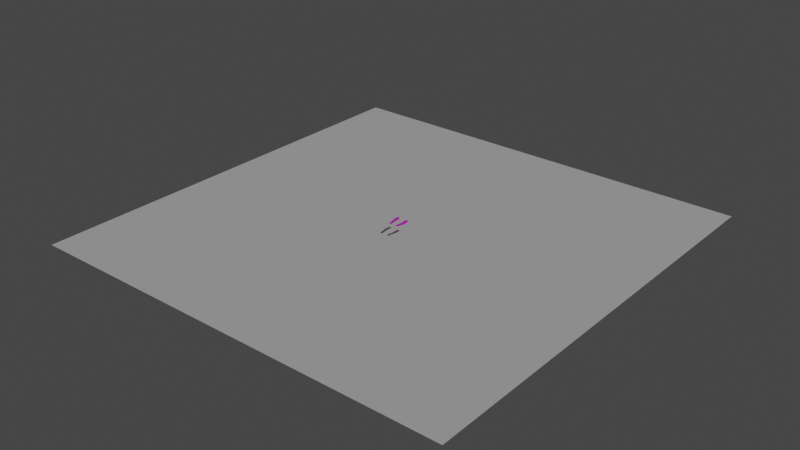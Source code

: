 # Source: 4-hands.blend  (saved by Blender 3.6.11; exported with 4.5.12 LTS)
import bpy
from mathutils import Matrix  # noqa: F401  (used for matrix-valued properties, if any)

bpy.ops.wm.read_factory_settings(use_empty=True)
scene = bpy.context.scene
scene.name = 'Scene'

# ---- collections
col_collection = bpy.data.collections.new('Collection'); scene.collection.children.link(col_collection)

# ---- images (referenced by path relative to the original .blend; pixels are not part of the script)
import os
ASSET_DIR = os.environ.get("B2B_ASSET_DIR", "")  # directory of the original .blend (textures are referenced by path, not embedded)
HERE = os.path.dirname(os.path.abspath(__file__))  # packed textures are extracted next to this script under _unpacked/

def load_image(name, relpath, width, height, colorspace="sRGB"):
    """Load a texture the original file referenced (path relative to the .blend, or extracted next to this script)."""
    p = next((c for c in (os.path.join(HERE, relpath), os.path.join(ASSET_DIR, relpath)) if relpath and os.path.exists(c)), "")
    if p:
        img = bpy.data.images.load(p, check_existing=True)
        img.name = name
    else:  # same state as the original file: an image datablock whose file is absent (Cycles renders it pink)
        img = bpy.data.images.new(name, width, height)
        img.source = "FILE"
        img.filepath = "//" + (relpath or name)
    img.colorspace_settings.name = colorspace
    return img
img_colorpallete2_jpeg = load_image('colorpallete2.jpeg', 'colorpallete2.jpeg', 1024, 1024, 'sRGB')
img_colorpallete2_jpeg_001 = load_image('colorpallete2.jpeg.001', 'colorpallete2.jpeg', 1024, 1024, 'sRGB')

# ---- materials (node trees are filled in below, after node groups)
mat_materiais = bpy.data.materials.new('Materiais')
mat_materiais.use_transparent_shadow = False
mat_materiais_001 = bpy.data.materials.new('Materiais.001')
mat_materiais_001.use_transparent_shadow = False

# ---- material node trees
mat_materiais.use_nodes = True; mat_materiais.node_tree.nodes.clear()
_N = mat_materiais.node_tree.nodes; _L = mat_materiais.node_tree.links
n0 = _N.new('ShaderNodeBsdfPrincipled'); n0.name = 'BSDF - Pré-fundamentado'; n0.location = (10, 300)
n0.distribution = 'GGX'
n0.subsurface_method = 'RANDOM_WALK_SKIN'
n0.inputs[3].default_value = 1.45
n0.inputs[27].default_value = (0.0, 0.0, 0.0, 1.0)
n0.inputs[28].default_value = 1.0
n1 = _N.new('ShaderNodeOutputMaterial'); n1.name = 'Saída de material'; n1.location = (300, 300)
n2 = _N.new('ShaderNodeTexImage'); n2.name = 'Textura de imagem'; n2.location = (-311, 190)
n2.image = img_colorpallete2_jpeg
_L.new(n0.outputs[0], n1.inputs[0])
_L.new(n2.outputs[0], n0.inputs[0])
n1.is_active_output = True
mat_materiais_001.use_nodes = True; mat_materiais_001.node_tree.nodes.clear()
_N = mat_materiais_001.node_tree.nodes; _L = mat_materiais_001.node_tree.links
n0 = _N.new('ShaderNodeBsdfPrincipled'); n0.name = 'BSDF - Pré-fundamentado'; n0.location = (10, 300)
n0.distribution = 'GGX'
n0.subsurface_method = 'RANDOM_WALK_SKIN'
n0.inputs[3].default_value = 1.45
n0.inputs[27].default_value = (0.0, 0.0, 0.0, 1.0)
n0.inputs[28].default_value = 1.0
n1 = _N.new('ShaderNodeOutputMaterial'); n1.name = 'Saída de material'; n1.location = (300, 300)
n2 = _N.new('ShaderNodeTexImage'); n2.name = 'Textura de imagem'; n2.location = (-311, 190)
n2.image = img_colorpallete2_jpeg_001
_L.new(n0.outputs[0], n1.inputs[0])
_L.new(n2.outputs[0], n0.inputs[0])
n1.is_active_output = True

# ---- world
world_world = bpy.data.worlds.new('World'); scene.world = world_world
world_world.use_nodes = True; world_world.node_tree.nodes.clear()
_N = world_world.node_tree.nodes; _L = world_world.node_tree.links
n0 = _N.new('ShaderNodeOutputWorld'); n0.name = 'World Output'; n0.location = (300, 300)
n1 = _N.new('ShaderNodeBackground'); n1.name = 'Background'; n1.location = (10, 300)
n1.inputs[0].default_value = (0.05088, 0.05088, 0.05088, 1.0)
_L.new(n1.outputs[0], n0.inputs[0])
n0.is_active_output = True
world_world.color = (0.05088, 0.05088, 0.05088)
world_world.use_sun_shadow = False
world_world.sun_shadow_jitter_overblur = 0.0

# ---- lights
light_sol = bpy.data.lights.new('Sol', 'SUN')
light_sol.transmission_factor = 0.0
light_sol.energy = 1.0

# ---- meshes
me_cubo = bpy.data.meshes.new('Cubo')
me_cubo.from_pydata([(-0.6627, 0.6627, -0.6627), (-0.6627, 0.6627, 0.6627), (0.6627, 0.6627, -0.6627), (0.6627, 0.6627, 0.6627), (-0.3327, -4.515, -0.1819), (-0.3327, -4.515, 0.1819), (0.7406, -4.315, 0.1819), (0.7406, -4.315, -0.1819), (-0.1522, -5.485, -0.1819), (-0.1522, -5.485, 0.1819), (0.9211, -5.285, 0.1819), (0.9211, -5.285, -0.1819), (0.4723, -4.365, -0.1819), (0.2039, -4.415, -0.1819), (-0.06437, -4.465, -0.1819), (0.4723, -4.365, 0.1819), (0.2039, -4.415, 0.1819), (-0.06437, -4.465, 0.1819), (1.005, -5.736, -0.1819), (1.005, -5.736, 0.1819), (-0.06822, -5.936, 0.1819), (-0.06822, -5.936, -0.1819), (0.7984, -4.626, -0.1819), (0.7984, -4.626, 0.1819), (0.7033, -5.326, -0.1819), (0.6022, -5.345, -0.1819), (0.6434, -5.285, -0.1819), (0.435, -5.376, -0.1819), (0.3339, -5.395, -0.1819), (0.3751, -5.335, -0.1819), (0.1667, -5.426, -0.1819), (0.06559, -5.444, -0.1819), (0.1067, -5.385, -0.1819), (0.6022, -5.345, 0.1819), (0.7033, -5.326, 0.1819), (0.6434, -5.285, 0.1819), (0.3339, -5.395, 0.1819), (0.435, -5.376, 0.1819), (0.3751, -5.335, 0.1819), (0.06559, -5.444, 0.1819), (0.1667, -5.426, 0.1819), (0.1067, -5.385, 0.1819), (0.2507, -5.877, -0.1819), (0.2507, -5.877, 0.1819), (0.1495, -5.895, 0.1819), (0.1495, -5.895, -0.1819), (0.519, -5.827, -0.1819), (0.519, -5.827, 0.1819), (0.4178, -5.846, 0.1819), (0.4178, -5.846, -0.1819), (0.7873, -5.777, -0.1819), (0.7873, -5.777, 0.1819), (0.6862, -5.796, 0.1819), (0.6862, -5.796, -0.1819), (0.8272, -5.991, -0.1819), (0.8272, -5.991, 0.1819), (0.4578, -6.06, 0.1819), (0.2906, -6.091, 0.1819), (0.4578, -6.06, -0.1819), (0.2906, -6.091, -0.1819), (1.045, -5.951, 0.1819), (0.1894, -6.11, 0.1819), (0.1894, -6.11, -0.1819), (-0.02832, -6.15, -0.1819), (-0.02832, -6.15, 0.1819), (1.045, -5.951, -0.1819), (0.7261, -6.01, 0.1819), (0.5589, -6.041, 0.1819), (0.5589, -6.041, -0.1819), (0.7261, -6.01, -0.1819), (0.8627, -6.182, -0.1819), (0.8627, -6.182, 0.1819), (0.4933, -6.251, 0.1819), (0.3261, -6.282, 0.1819), (0.4933, -6.251, -0.1819), (0.3261, -6.282, -0.1819), (1.08, -6.142, 0.1819), (0.225, -6.301, 0.1819), (0.225, -6.301, -0.1819), (0.007218, -6.341, -0.1819), (0.007218, -6.341, 0.1819), (1.08, -6.142, -0.1819), (0.7616, -6.201, 0.1819), (0.5944, -6.232, 0.1819), (0.5944, -6.232, -0.1819), (0.7616, -6.201, -0.1819), (1.019, -4.443, 0.1305), (1.019, -4.443, -0.1305), (0.9356, -4.653, 0.1305), (0.9356, -4.653, -0.1305), (1.159, -4.58, 0.102), (1.159, -4.58, -0.1265), (1.02, -4.722, 0.102), (1.02, -4.722, -0.1265), (1.235, -4.773, 0.07271), (1.235, -4.773, -0.09722), (1.093, -4.811, 0.07271), (1.093, -4.811, -0.09722), (-0.7388, -1.868, -0.6627), (-0.6561, -1.964, -0.58), (-0.5569, -2.049, -0.4833), (-0.6444, -2.135, -0.576), (-0.7142, -2.23, 0.6541), (-0.7388, -1.868, 0.6627), (-0.6444, -2.135, 0.576), (-0.5569, -2.049, 0.4833), (-0.6561, -1.964, 0.58), (0.5938, -2.23, -0.6534), (0.5866, -1.868, -0.6627), (0.5073, -2.135, -0.5756), (0.4097, -2.049, -0.4831), (0.5039, -1.964, -0.58), (0.5866, -1.868, 0.6627), (0.5938, -2.23, 0.6534), (0.5039, -1.964, 0.58), (0.4097, -2.049, 0.4831), (0.5073, -2.135, 0.5756), (-0.7142, -2.23, -0.6634), (0.6012, -4.196, 0.4217), (0.3533, -4.297, 0.1628), (0.6023, -4.21, 0.421), (0.6033, -4.225, 0.4203), (0.6043, -4.239, 0.4195), (0.03262, -4.353, 0.1628), (-0.2288, -4.34, 0.4216), (-0.2217, -4.383, 0.4196), (-0.2241, -4.368, 0.4203), (-0.2264, -4.354, 0.421), (0.3533, -4.297, -0.1629), (0.6012, -4.196, -0.4218), (0.6043, -4.239, -0.4196), (0.6033, -4.225, -0.4203), (0.6023, -4.21, -0.4211), (-0.2288, -4.34, -0.4222), (0.03262, -4.353, -0.1631), (-0.2264, -4.354, -0.4215), (-0.2241, -4.368, -0.4207), (-0.2217, -4.383, -0.42)], [], [(0, 1, 3, 2), (3, 1, 103, 112), (98, 103, 1, 0), (2, 3, 112, 108), (22, 7, 87, 89), (22, 23, 10, 11), (5, 4, 8, 9), (14, 13, 29, 28, 30, 32), (13, 12, 26, 25, 27, 29), (6, 15, 35, 34, 10, 23), (4, 14, 32, 31, 8), (12, 7, 22, 11, 24, 26), (9, 8, 21, 20), (34, 24, 50, 51), (33, 37, 47, 52), (15, 16, 38, 37, 33, 35), (16, 17, 41, 40, 36, 38), (17, 5, 9, 39, 41), (24, 25, 26), (27, 28, 29), (30, 31, 32), (33, 34, 35), (36, 37, 38), (39, 40, 41), (30, 40, 39, 31), (27, 37, 36, 28), (24, 34, 33, 25), (28, 36, 48, 49), (42, 49, 58, 59), (52, 47, 67, 66), (48, 43, 57, 56), (50, 18, 65, 54), (25, 33, 52, 53), (30, 28, 49, 42), (11, 10, 19, 18), (24, 11, 18, 50), (36, 40, 43, 48), (10, 34, 51, 19), (40, 30, 42, 43), (8, 31, 45, 21), (31, 39, 44, 45), (39, 9, 20, 44), (37, 27, 46, 47), (27, 25, 53, 46), (69, 66, 82, 85), (60, 55, 71, 76), (67, 68, 84, 83), (59, 58, 74, 75), (21, 45, 62, 63), (47, 46, 68, 67), (19, 51, 55, 60), (44, 20, 64, 61), (53, 52, 66, 69), (51, 50, 54, 55), (45, 44, 61, 62), (46, 53, 69, 68), (43, 42, 59, 57), (18, 19, 60, 65), (20, 21, 63, 64), (49, 48, 56, 58), (79, 78, 77, 80), (75, 74, 72, 73), (84, 85, 82, 83), (70, 81, 76, 71), (62, 61, 77, 78), (68, 69, 85, 84), (57, 59, 75, 73), (65, 60, 76, 81), (64, 63, 79, 80), (63, 62, 78, 79), (58, 56, 72, 74), (55, 54, 70, 71), (61, 64, 80, 77), (54, 65, 81, 70), (56, 57, 73, 72), (66, 67, 83, 82), (87, 86, 90, 91), (6, 23, 88, 86), (23, 22, 89, 88), (7, 6, 86, 87), (92, 93, 97, 96), (88, 89, 93, 92), (86, 88, 92, 90), (89, 87, 91, 93), (95, 94, 96, 97), (90, 92, 96, 94), (93, 91, 95, 97), (91, 90, 94, 95), (101, 104, 105, 100), (100, 105, 106, 99), (99, 106, 103, 98), (113, 107, 109, 116), (116, 109, 110, 115), (115, 110, 111, 114), (114, 111, 108, 112), (98, 108, 111, 99), (99, 111, 110, 100), (100, 110, 109, 101), (112, 103, 106, 114), (114, 106, 105, 115), (115, 105, 104, 116), (116, 104, 102, 113), (0, 2, 108, 98), (107, 117, 101, 109), (117, 133, 129, 107), (107, 113, 102, 117), (102, 124, 133, 117), (117, 102, 104, 101), (118, 113, 107, 129), (134, 128, 130, 137), (137, 130, 131, 136), (136, 131, 132, 135), (135, 132, 129, 133), (119, 123, 125, 122), (122, 125, 126, 121), (121, 126, 127, 120), (120, 127, 124, 118), (118, 129, 132, 120), (120, 132, 131, 121), (121, 131, 130, 122), (122, 130, 128, 119), (123, 134, 137, 125), (125, 137, 136, 126), (126, 136, 135, 127), (127, 135, 133, 124), (113, 118, 124, 102), (4, 5, 123, 134), (14, 4, 134, 128, 7, 12, 13), (119, 123, 5, 17, 16, 15, 6), (119, 6, 7, 128)])
me_cubo.polygons.foreach_set('use_smooth', [True] * 130)
_uv = me_cubo.uv_layers.new(name='Mapa UV')
_uv.uv.foreach_set('vector', [0.1969, 0.8969, 0.1969, 0.8969, 0.1969, 0.8969, 0.1969, 0.8969, 0.1969, 0.8969, 0.1969, 0.8969, 0.1969, 0.8969, 0.1969, 0.8969, 0.1969, 0.8969, 0.1969, 0.8969, 0.1969, 0.8969, 0.1969, 0.8969, 0.1969, 0.8969, 0.1969, 0.8969, 0.1969, 0.8969, 0.1969, 0.8969, 0.8062, 0.5625, 0.8062, 0.5625, 0.8062, 0.5625, 0.8062, 0.5625, 0.8062, 0.5625, 0.8062, 0.5625, 0.8062, 0.5625, 0.8062, 0.5625, 0.8062, 0.5625, 0.8062, 0.5625, 0.8062, 0.5625, 0.8062, 0.5625, 0.8062, 0.5625, 0.8062, 0.5625, 0.8062, 0.5625, 0.8062, 0.5625, 0.8062, 0.5625, 0.8062, 0.5625, 0.8062, 0.5625, 0.8062, 0.5625, 0.8062, 0.5625, 0.8062, 0.5625, 0.8062, 0.5625, 0.8062, 0.5625, 0.8062, 0.5625, 0.8062, 0.5625, 0.8062, 0.5625, 0.8062, 0.5625, 0.8062, 0.5625, 0.8062, 0.5625, 0.8062, 0.5625, 0.8062, 0.5625, 0.8062, 0.5625, 0.8062, 0.5625, 0.8062, 0.5625, 0.8062, 0.5625, 0.8062, 0.5625, 0.8062, 0.5625, 0.8062, 0.5625, 0.8062, 0.5625, 0.8062, 0.5625, 0.8062, 0.5625, 0.8062, 0.5625, 0.8062, 0.5625, 0.8062, 0.5625, 0.8062, 0.5625, 0.8062, 0.5625, 0.8062, 0.5625, 0.8062, 0.5625, 0.8062, 0.5625, 0.8062, 0.5625, 0.8062, 0.5625, 0.8062, 0.5625, 0.8062, 0.5625, 0.8062, 0.5625, 0.8062, 0.5625, 0.8062, 0.5625, 0.8062, 0.5625, 0.8062, 0.5625, 0.8062, 0.5625, 0.8062, 0.5625, 0.8062, 0.5625, 0.8062, 0.5625, 0.8062, 0.5625, 0.8062, 0.5625, 0.8062, 0.5625, 0.8062, 0.5625, 0.8062, 0.5625, 0.8062, 0.5625, 0.8062, 0.5625, 0.8062, 0.5625, 0.8062, 0.5625, 0.8062, 0.5625, 0.8062, 0.5625, 0.8062, 0.5625, 0.8062, 0.5625, 0.8062, 0.5625, 0.8062, 0.5625, 0.8062, 0.5625, 0.8062, 0.5625, 0.8062, 0.5625, 0.8062, 0.5625, 0.8062, 0.5625, 0.8062, 0.5625, 0.8062, 0.5625, 0.8062, 0.5625, 0.8062, 0.5625, 0.8062, 0.5625, 0.8062, 0.5625, 0.8062, 0.5625, 0.8062, 0.5625, 0.8062, 0.5625, 0.8062, 0.5625, 0.8062, 0.5625, 0.8062, 0.5625, 0.8062, 0.5625, 0.8062, 0.5625, 0.8062, 0.5625, 0.8062, 0.5625, 0.8062, 0.5625, 0.8062, 0.5625, 0.8062, 0.5625, 0.8062, 0.5625, 0.8062, 0.5625, 0.8062, 0.5625, 0.8062, 0.5625, 0.8062, 0.5625, 0.8062, 0.5625, 0.8062, 0.5625, 0.8062, 0.5625, 0.8062, 0.5625, 0.8062, 0.5625, 0.8062, 0.5625, 0.8062, 0.5625, 0.8062, 0.5625, 0.8062, 0.5625, 0.8062, 0.5625, 0.8062, 0.5625, 0.8062, 0.5625, 0.8062, 0.5625, 0.8062, 0.5625, 0.8062, 0.5625, 0.8062, 0.5625, 0.8062, 0.5625, 0.8062, 0.5625, 0.8062, 0.5625, 0.8062, 0.5625, 0.8062, 0.5625, 0.8062, 0.5625, 0.8062, 0.5625, 0.8062, 0.5625, 0.8062, 0.5625, 0.8062, 0.5625, 0.8062, 0.5625, 0.8062, 0.5625, 0.8062, 0.5625, 0.8062, 0.5625, 0.8062, 0.5625, 0.8062, 0.5625, 0.8062, 0.5625, 0.8062, 0.5625, 0.8062, 0.5625, 0.8062, 0.5625, 0.8062, 0.5625, 0.8062, 0.5625, 0.8062, 0.5625, 0.8062, 0.5625, 0.8062, 0.5625, 0.8062, 0.5625, 0.8062, 0.5625, 0.8062, 0.5625, 0.8062, 0.5625, 0.8062, 0.5625, 0.8062, 0.5625, 0.8062, 0.5625, 0.8062, 0.5625, 0.8062, 0.5625, 0.8062, 0.5625, 0.8062, 0.5625, 0.8062, 0.5625, 0.8062, 0.5625, 0.8062, 0.5625, 0.8062, 0.5625, 0.8062, 0.5625, 0.8062, 0.5625, 0.8062, 0.5625, 0.8062, 0.5625, 0.8062, 0.5625, 0.8062, 0.5625, 0.8062, 0.5625, 0.8062, 0.5625, 0.8062, 0.5625, 0.8062, 0.5625, 0.8062, 0.5625, 0.8062, 0.5625, 0.8062, 0.5625, 0.8062, 0.5625, 0.8062, 0.5625, 0.8062, 0.5625, 0.8062, 0.5625, 0.8062, 0.5625, 0.8062, 0.5625, 0.8062, 0.5625, 0.8062, 0.5625, 0.8062, 0.5625, 0.8062, 0.5625, 0.8062, 0.5625, 0.8062, 0.5625, 0.8062, 0.5625, 0.8062, 0.5625, 0.8062, 0.5625, 0.8062, 0.5625, 0.8062, 0.5625, 0.8062, 0.5625, 0.8062, 0.5625, 0.8062, 0.5625, 0.8062, 0.5625, 0.8062, 0.5625, 0.8062, 0.5625, 0.8062, 0.5625, 0.8062, 0.5625, 0.8062, 0.5625, 0.8062, 0.5625, 0.8062, 0.5625, 0.8062, 0.5625, 0.8062, 0.5625, 0.8062, 0.5625, 0.8062, 0.5625, 0.8062, 0.5625, 0.8062, 0.5625, 0.8062, 0.5625, 0.8062, 0.5625, 0.8062, 0.5625, 0.8062, 0.5625, 0.8062, 0.5625, 0.8062, 0.5625, 0.8062, 0.5625, 0.8062, 0.5625, 0.8062, 0.5625, 0.8062, 0.5625, 0.8062, 0.5625, 0.8062, 0.5625, 0.8062, 0.5625, 0.8062, 0.5625, 0.8062, 0.5625, 0.8062, 0.5625, 0.8062, 0.5625, 0.8062, 0.5625, 0.8062, 0.5625, 0.8062, 0.5625, 0.8062, 0.5625, 0.8062, 0.5625, 0.8062, 0.5625, 0.8062, 0.5625, 0.8062, 0.5625, 0.8062, 0.5625, 0.8062, 0.5625, 0.8062, 0.5625, 0.8062, 0.5625, 0.8062, 0.5625, 0.8062, 0.5625, 0.8062, 0.5625, 0.8062, 0.5625, 0.8062, 0.5625, 0.8062, 0.5625, 0.8062, 0.5625, 0.8062, 0.5625, 0.8062, 0.5625, 0.8062, 0.5625, 0.8062, 0.5625, 0.8062, 0.5625, 0.8062, 0.5625, 0.8062, 0.5625, 0.8062, 0.5625, 0.8062, 0.5625, 0.8062, 0.5625, 0.8062, 0.5625, 0.8062, 0.5625, 0.8062, 0.5625, 0.8062, 0.5625, 0.8062, 0.5625, 0.8062, 0.5625, 0.8062, 0.5625, 0.8062, 0.5625, 0.8062, 0.5625, 0.8062, 0.5625, 0.8062, 0.5625, 0.8062, 0.5625, 0.8062, 0.5625, 0.8062, 0.5625, 0.8062, 0.5625, 0.8062, 0.5625, 0.8062, 0.5625, 0.8062, 0.5625, 0.8062, 0.5625, 0.8062, 0.5625, 0.8062, 0.5625, 0.8062, 0.5625, 0.8062, 0.5625, 0.8062, 0.5625, 0.8062, 0.5625, 0.8062, 0.5625, 0.8062, 0.5625, 0.8062, 0.5625, 0.8062, 0.5625, 0.8062, 0.5625, 0.8062, 0.5625, 0.8062, 0.5625, 0.8062, 0.5625, 0.8062, 0.5625, 0.8062, 0.5625, 0.8062, 0.5625, 0.8062, 0.5625, 0.8062, 0.5625, 0.8062, 0.5625, 0.8062, 0.5625, 0.8062, 0.5625, 0.8062, 0.5625, 0.8062, 0.5625, 0.8062, 0.5625, 0.8062, 0.5625, 0.8062, 0.5625, 0.8062, 0.5625, 0.8062, 0.5625, 0.8062, 0.5625, 0.8062, 0.5625, 0.8062, 0.5625, 0.8062, 0.5625, 0.8062, 0.5625, 0.8062, 0.5625, 0.8062, 0.5625, 0.8062, 0.5625, 0.8062, 0.5625, 0.8062, 0.5625, 0.8062, 0.5625, 0.8062, 0.5625, 0.8062, 0.5625, 0.8062, 0.5625, 0.8062, 0.5625, 0.8062, 0.5625, 0.8062, 0.5625, 0.8062, 0.5625, 0.8062, 0.5625, 0.8062, 0.5625, 0.8062, 0.5625, 0.8062, 0.5625, 0.8062, 0.5625, 0.8062, 0.5625, 0.8062, 0.5625, 0.8062, 0.5625, 0.8062, 0.5625, 0.8062, 0.5625, 0.8062, 0.5625, 0.8062, 0.5625, 0.8062, 0.5625, 0.8062, 0.5625, 0.8062, 0.5625, 0.8062, 0.5625, 0.8062, 0.5625, 0.8062, 0.5625, 0.8062, 0.5625, 0.8062, 0.5625, 0.8062, 0.5625, 0.8062, 0.5625, 0.1969, 0.8969, 0.1969, 0.8969, 0.1969, 0.8969, 0.1969, 0.8969, 0.1969, 0.8969, 0.1969, 0.8969, 0.1969, 0.8969, 0.1969, 0.8969, 0.1969, 0.8969, 0.1969, 0.8969, 0.1969, 0.8969, 0.1969, 0.8969, 0.1969, 0.8969, 0.1969, 0.8969, 0.1969, 0.8969, 0.1969, 0.8969, 0.1969, 0.8969, 0.1969, 0.8969, 0.1969, 0.8969, 0.1969, 0.8969, 0.1969, 0.8969, 0.1969, 0.8969, 0.1969, 0.8969, 0.1969, 0.8969, 0.1969, 0.8969, 0.1969, 0.8969, 0.1969, 0.8969, 0.1969, 0.8969, 0.1969, 0.8969, 0.1969, 0.8969, 0.1969, 0.8969, 0.1969, 0.8969, 0.1969, 0.8969, 0.1969, 0.8969, 0.1969, 0.8969, 0.1969, 0.8969, 0.1969, 0.8969, 0.1969, 0.8969, 0.1969, 0.8969, 0.1969, 0.8969, 0.1969, 0.8969, 0.1969, 0.8969, 0.1969, 0.8969, 0.1969, 0.8969, 0.1969, 0.8969, 0.1969, 0.8969, 0.1969, 0.8969, 0.1969, 0.8969, 0.1969, 0.8969, 0.1969, 0.8969, 0.1969, 0.8969, 0.1969, 0.8969, 0.1969, 0.8969, 0.1969, 0.8969, 0.1969, 0.8969, 0.1969, 0.8969, 0.1969, 0.8969, 0.1969, 0.8969, 0.1969, 0.8969, 0.1969, 0.8969, 0.1969, 0.8969, 0.1969, 0.8969, 0.1969, 0.8969, 0.1969, 0.8969, 0.1969, 0.8969, 0.1969, 0.8969, 0.1969, 0.8969, 0.1969, 0.8969, 0.1969, 0.8969, 0.1969, 0.8969, 0.1969, 0.8969, 0.1969, 0.8969, 0.1969, 0.8969, 0.1969, 0.8969, 0.1969, 0.8969, 0.1969, 0.8969, 0.1969, 0.8969, 0.1969, 0.8969, 0.1969, 0.8969, 0.1969, 0.8969, 0.1969, 0.8969, 0.1969, 0.8969, 0.1969, 0.8969, 0.1969, 0.8969, 0.8062, 0.5625, 0.8062, 0.5625, 0.8062, 0.5625, 0.8062, 0.5625, 0.1969, 0.8969, 0.1969, 0.8969, 0.1969, 0.8969, 0.1969, 0.8969, 0.1969, 0.8969, 0.1969, 0.8969, 0.1969, 0.8969, 0.1969, 0.8969, 0.1969, 0.8969, 0.1969, 0.8969, 0.1969, 0.8969, 0.1969, 0.8969, 0.8062, 0.5625, 0.8062, 0.5625, 0.8062, 0.5625, 0.8062, 0.5625, 0.1969, 0.8969, 0.1969, 0.8969, 0.1969, 0.8969, 0.1969, 0.8969, 0.1969, 0.8969, 0.1969, 0.8969, 0.1969, 0.8969, 0.1969, 0.8969, 0.1969, 0.8969, 0.1969, 0.8969, 0.1969, 0.8969, 0.1969, 0.8969, 0.1969, 0.8969, 0.1969, 0.8969, 0.1969, 0.8969, 0.1969, 0.8969, 0.1969, 0.8969, 0.1969, 0.8969, 0.1969, 0.8969, 0.1969, 0.8969, 0.1969, 0.8969, 0.1969, 0.8969, 0.1969, 0.8969, 0.1969, 0.8969, 0.8062, 0.5625, 0.8062, 0.5625, 0.8062, 0.5625, 0.8062, 0.5625, 0.8062, 0.5625, 0.8062, 0.5625, 0.8062, 0.5625, 0.8062, 0.5625, 0.1969, 0.8969, 0.1969, 0.8969, 0.1969, 0.8969, 0.1969, 0.8969, 0.1969, 0.8969, 0.1969, 0.8969, 0.1969, 0.8969, 0.1969, 0.8969, 0.1969, 0.8969, 0.1969, 0.8969, 0.1969, 0.8969, 0.1969, 0.8969, 0.1969, 0.8969, 0.1969, 0.8969, 0.1969, 0.8969, 0.1969, 0.8969, 0.8062, 0.5625, 0.8062, 0.5625, 0.8062, 0.5625, 0.8062, 0.5625, 0.8062, 0.5625, 0.8062, 0.5625, 0.8062, 0.5625, 0.8062, 0.5625, 0.8062, 0.5625, 0.8062, 0.5625, 0.8062, 0.5625, 0.8062, 0.5625, 0.8062, 0.5625, 0.8062, 0.5625, 0.8062, 0.5625, 0.8062, 0.5625, 0.8062, 0.5625, 0.8062, 0.5625, 0.8062, 0.5625, 0.8062, 0.5625, 0.8062, 0.5625, 0.8062, 0.5625])
me_cubo.materials.append(mat_materiais)
me_cubo.update()
me_cubo_001 = bpy.data.meshes.new('Cubo.001')
me_cubo_001.from_pydata([(-0.6627, 0.6627, -0.6627), (-0.6627, 0.6627, 0.6627), (0.6627, 0.6627, -0.6627), (0.6627, 0.6627, 0.6627), (-0.3327, -4.515, -0.1819), (-0.3327, -4.515, 0.1819), (0.7406, -4.315, 0.1819), (0.7406, -4.315, -0.1819), (-0.1522, -5.485, -0.1819), (-0.1522, -5.485, 0.1819), (0.9211, -5.285, 0.1819), (0.9211, -5.285, -0.1819), (0.4723, -4.365, -0.1819), (0.2039, -4.415, -0.1819), (-0.06437, -4.465, -0.1819), (0.4723, -4.365, 0.1819), (0.2039, -4.415, 0.1819), (-0.06437, -4.465, 0.1819), (1.005, -5.736, -0.1819), (1.005, -5.736, 0.1819), (-0.06822, -5.936, 0.1819), (-0.06822, -5.936, -0.1819), (0.7984, -4.626, -0.1819), (0.7984, -4.626, 0.1819), (0.7033, -5.326, -0.1819), (0.6022, -5.345, -0.1819), (0.6434, -5.285, -0.1819), (0.435, -5.376, -0.1819), (0.3339, -5.395, -0.1819), (0.3751, -5.335, -0.1819), (0.1667, -5.426, -0.1819), (0.06559, -5.444, -0.1819), (0.1067, -5.385, -0.1819), (0.6022, -5.345, 0.1819), (0.7033, -5.326, 0.1819), (0.6434, -5.285, 0.1819), (0.3339, -5.395, 0.1819), (0.435, -5.376, 0.1819), (0.3751, -5.335, 0.1819), (0.06559, -5.444, 0.1819), (0.1667, -5.426, 0.1819), (0.1067, -5.385, 0.1819), (0.2507, -5.877, -0.1819), (0.2507, -5.877, 0.1819), (0.1495, -5.895, 0.1819), (0.1495, -5.895, -0.1819), (0.519, -5.827, -0.1819), (0.519, -5.827, 0.1819), (0.4178, -5.846, 0.1819), (0.4178, -5.846, -0.1819), (0.7873, -5.777, -0.1819), (0.7873, -5.777, 0.1819), (0.6862, -5.796, 0.1819), (0.6862, -5.796, -0.1819), (0.8272, -5.991, -0.1819), (0.8272, -5.991, 0.1819), (0.4578, -6.06, 0.1819), (0.2906, -6.091, 0.1819), (0.4578, -6.06, -0.1819), (0.2906, -6.091, -0.1819), (1.045, -5.951, 0.1819), (0.1894, -6.11, 0.1819), (0.1894, -6.11, -0.1819), (-0.02832, -6.15, -0.1819), (-0.02832, -6.15, 0.1819), (1.045, -5.951, -0.1819), (0.7261, -6.01, 0.1819), (0.5589, -6.041, 0.1819), (0.5589, -6.041, -0.1819), (0.7261, -6.01, -0.1819), (0.8627, -6.182, -0.1819), (0.8627, -6.182, 0.1819), (0.4933, -6.251, 0.1819), (0.3261, -6.282, 0.1819), (0.4933, -6.251, -0.1819), (0.3261, -6.282, -0.1819), (1.08, -6.142, 0.1819), (0.225, -6.301, 0.1819), (0.225, -6.301, -0.1819), (0.007218, -6.341, -0.1819), (0.007218, -6.341, 0.1819), (1.08, -6.142, -0.1819), (0.7616, -6.201, 0.1819), (0.5944, -6.232, 0.1819), (0.5944, -6.232, -0.1819), (0.7616, -6.201, -0.1819), (1.019, -4.443, 0.1305), (1.019, -4.443, -0.1305), (0.9356, -4.653, 0.1305), (0.9356, -4.653, -0.1305), (1.159, -4.58, 0.102), (1.159, -4.58, -0.1265), (1.02, -4.722, 0.102), (1.02, -4.722, -0.1265), (1.235, -4.773, 0.07271), (1.235, -4.773, -0.09722), (1.093, -4.811, 0.07271), (1.093, -4.811, -0.09722), (-0.7388, -1.868, -0.6627), (-0.6561, -1.964, -0.58), (-0.5569, -2.049, -0.4833), (-0.6444, -2.135, -0.576), (-0.7142, -2.23, 0.6541), (-0.7388, -1.868, 0.6627), (-0.6444, -2.135, 0.576), (-0.5569, -2.049, 0.4833), (-0.6561, -1.964, 0.58), (0.5938, -2.23, -0.6534), (0.5866, -1.868, -0.6627), (0.5073, -2.135, -0.5756), (0.4097, -2.049, -0.4831), (0.5039, -1.964, -0.58), (0.5866, -1.868, 0.6627), (0.5938, -2.23, 0.6534), (0.5039, -1.964, 0.58), (0.4097, -2.049, 0.4831), (0.5073, -2.135, 0.5756), (-0.7142, -2.23, -0.6634), (0.6012, -4.196, 0.4217), (0.3533, -4.297, 0.1628), (0.6023, -4.21, 0.421), (0.6033, -4.225, 0.4203), (0.6043, -4.239, 0.4195), (0.03262, -4.353, 0.1628), (-0.2288, -4.34, 0.4216), (-0.2217, -4.383, 0.4196), (-0.2241, -4.368, 0.4203), (-0.2264, -4.354, 0.421), (0.3533, -4.297, -0.1629), (0.6012, -4.196, -0.4218), (0.6043, -4.239, -0.4196), (0.6033, -4.225, -0.4203), (0.6023, -4.21, -0.4211), (-0.2288, -4.34, -0.4222), (0.03262, -4.353, -0.1631), (-0.2264, -4.354, -0.4215), (-0.2241, -4.368, -0.4207), (-0.2217, -4.383, -0.42)], [], [(0, 1, 3, 2), (3, 1, 103, 112), (98, 103, 1, 0), (2, 3, 112, 108), (22, 7, 87, 89), (22, 23, 10, 11), (5, 4, 8, 9), (14, 13, 29, 28, 30, 32), (13, 12, 26, 25, 27, 29), (6, 15, 35, 34, 10, 23), (4, 14, 32, 31, 8), (12, 7, 22, 11, 24, 26), (9, 8, 21, 20), (34, 24, 50, 51), (33, 37, 47, 52), (15, 16, 38, 37, 33, 35), (16, 17, 41, 40, 36, 38), (17, 5, 9, 39, 41), (24, 25, 26), (27, 28, 29), (30, 31, 32), (33, 34, 35), (36, 37, 38), (39, 40, 41), (30, 40, 39, 31), (27, 37, 36, 28), (24, 34, 33, 25), (28, 36, 48, 49), (42, 49, 58, 59), (52, 47, 67, 66), (48, 43, 57, 56), (50, 18, 65, 54), (25, 33, 52, 53), (30, 28, 49, 42), (11, 10, 19, 18), (24, 11, 18, 50), (36, 40, 43, 48), (10, 34, 51, 19), (40, 30, 42, 43), (8, 31, 45, 21), (31, 39, 44, 45), (39, 9, 20, 44), (37, 27, 46, 47), (27, 25, 53, 46), (69, 66, 82, 85), (60, 55, 71, 76), (67, 68, 84, 83), (59, 58, 74, 75), (21, 45, 62, 63), (47, 46, 68, 67), (19, 51, 55, 60), (44, 20, 64, 61), (53, 52, 66, 69), (51, 50, 54, 55), (45, 44, 61, 62), (46, 53, 69, 68), (43, 42, 59, 57), (18, 19, 60, 65), (20, 21, 63, 64), (49, 48, 56, 58), (79, 78, 77, 80), (75, 74, 72, 73), (84, 85, 82, 83), (70, 81, 76, 71), (62, 61, 77, 78), (68, 69, 85, 84), (57, 59, 75, 73), (65, 60, 76, 81), (64, 63, 79, 80), (63, 62, 78, 79), (58, 56, 72, 74), (55, 54, 70, 71), (61, 64, 80, 77), (54, 65, 81, 70), (56, 57, 73, 72), (66, 67, 83, 82), (87, 86, 90, 91), (6, 23, 88, 86), (23, 22, 89, 88), (7, 6, 86, 87), (92, 93, 97, 96), (88, 89, 93, 92), (86, 88, 92, 90), (89, 87, 91, 93), (95, 94, 96, 97), (90, 92, 96, 94), (93, 91, 95, 97), (91, 90, 94, 95), (101, 104, 105, 100), (100, 105, 106, 99), (99, 106, 103, 98), (113, 107, 109, 116), (116, 109, 110, 115), (115, 110, 111, 114), (114, 111, 108, 112), (98, 108, 111, 99), (99, 111, 110, 100), (100, 110, 109, 101), (112, 103, 106, 114), (114, 106, 105, 115), (115, 105, 104, 116), (116, 104, 102, 113), (0, 2, 108, 98), (107, 117, 101, 109), (117, 133, 129, 107), (107, 113, 102, 117), (102, 124, 133, 117), (117, 102, 104, 101), (118, 113, 107, 129), (134, 128, 130, 137), (137, 130, 131, 136), (136, 131, 132, 135), (135, 132, 129, 133), (119, 123, 125, 122), (122, 125, 126, 121), (121, 126, 127, 120), (120, 127, 124, 118), (118, 129, 132, 120), (120, 132, 131, 121), (121, 131, 130, 122), (122, 130, 128, 119), (123, 134, 137, 125), (125, 137, 136, 126), (126, 136, 135, 127), (127, 135, 133, 124), (113, 118, 124, 102), (4, 5, 123, 134), (14, 4, 134, 128, 7, 12, 13), (119, 123, 5, 17, 16, 15, 6), (119, 6, 7, 128)])
me_cubo_001.polygons.foreach_set('use_smooth', [True] * 130)
_uv = me_cubo_001.uv_layers.new(name='Mapa UV')
_uv.uv.foreach_set('vector', [0.1969, 0.8969, 0.1969, 0.8969, 0.1969, 0.8969, 0.1969, 0.8969, 0.1969, 0.8969, 0.1969, 0.8969, 0.1969, 0.8969, 0.1969, 0.8969, 0.1969, 0.8969, 0.1969, 0.8969, 0.1969, 0.8969, 0.1969, 0.8969, 0.1969, 0.8969, 0.1969, 0.8969, 0.1969, 0.8969, 0.1969, 0.8969, 0.8062, 0.5625, 0.8062, 0.5625, 0.8062, 0.5625, 0.8062, 0.5625, 0.8062, 0.5625, 0.8062, 0.5625, 0.8062, 0.5625, 0.8062, 0.5625, 0.8062, 0.5625, 0.8062, 0.5625, 0.8062, 0.5625, 0.8062, 0.5625, 0.8062, 0.5625, 0.8062, 0.5625, 0.8062, 0.5625, 0.8062, 0.5625, 0.8062, 0.5625, 0.8062, 0.5625, 0.8062, 0.5625, 0.8062, 0.5625, 0.8062, 0.5625, 0.8062, 0.5625, 0.8062, 0.5625, 0.8062, 0.5625, 0.8062, 0.5625, 0.8062, 0.5625, 0.8062, 0.5625, 0.8062, 0.5625, 0.8062, 0.5625, 0.8062, 0.5625, 0.8062, 0.5625, 0.8062, 0.5625, 0.8062, 0.5625, 0.8062, 0.5625, 0.8062, 0.5625, 0.8062, 0.5625, 0.8062, 0.5625, 0.8062, 0.5625, 0.8062, 0.5625, 0.8062, 0.5625, 0.8062, 0.5625, 0.8062, 0.5625, 0.8062, 0.5625, 0.8062, 0.5625, 0.8062, 0.5625, 0.8062, 0.5625, 0.8062, 0.5625, 0.8062, 0.5625, 0.8062, 0.5625, 0.8062, 0.5625, 0.8062, 0.5625, 0.8062, 0.5625, 0.8062, 0.5625, 0.8062, 0.5625, 0.8062, 0.5625, 0.8062, 0.5625, 0.8062, 0.5625, 0.8062, 0.5625, 0.8062, 0.5625, 0.8062, 0.5625, 0.8062, 0.5625, 0.8062, 0.5625, 0.8062, 0.5625, 0.8062, 0.5625, 0.8062, 0.5625, 0.8062, 0.5625, 0.8062, 0.5625, 0.8062, 0.5625, 0.8062, 0.5625, 0.8062, 0.5625, 0.8062, 0.5625, 0.8062, 0.5625, 0.8062, 0.5625, 0.8062, 0.5625, 0.8062, 0.5625, 0.8062, 0.5625, 0.8062, 0.5625, 0.8062, 0.5625, 0.8062, 0.5625, 0.8062, 0.5625, 0.8062, 0.5625, 0.8062, 0.5625, 0.8062, 0.5625, 0.8062, 0.5625, 0.8062, 0.5625, 0.8062, 0.5625, 0.8062, 0.5625, 0.8062, 0.5625, 0.8062, 0.5625, 0.8062, 0.5625, 0.8062, 0.5625, 0.8062, 0.5625, 0.8062, 0.5625, 0.8062, 0.5625, 0.8062, 0.5625, 0.8062, 0.5625, 0.8062, 0.5625, 0.8062, 0.5625, 0.8062, 0.5625, 0.8062, 0.5625, 0.8062, 0.5625, 0.8062, 0.5625, 0.8062, 0.5625, 0.8062, 0.5625, 0.8062, 0.5625, 0.8062, 0.5625, 0.8062, 0.5625, 0.8062, 0.5625, 0.8062, 0.5625, 0.8062, 0.5625, 0.8062, 0.5625, 0.8062, 0.5625, 0.8062, 0.5625, 0.8062, 0.5625, 0.8062, 0.5625, 0.8062, 0.5625, 0.8062, 0.5625, 0.8062, 0.5625, 0.8062, 0.5625, 0.8062, 0.5625, 0.8062, 0.5625, 0.8062, 0.5625, 0.8062, 0.5625, 0.8062, 0.5625, 0.8062, 0.5625, 0.8062, 0.5625, 0.8062, 0.5625, 0.8062, 0.5625, 0.8062, 0.5625, 0.8062, 0.5625, 0.8062, 0.5625, 0.8062, 0.5625, 0.8062, 0.5625, 0.8062, 0.5625, 0.8062, 0.5625, 0.8062, 0.5625, 0.8062, 0.5625, 0.8062, 0.5625, 0.8062, 0.5625, 0.8062, 0.5625, 0.8062, 0.5625, 0.8062, 0.5625, 0.8062, 0.5625, 0.8062, 0.5625, 0.8062, 0.5625, 0.8062, 0.5625, 0.8062, 0.5625, 0.8062, 0.5625, 0.8062, 0.5625, 0.8062, 0.5625, 0.8062, 0.5625, 0.8062, 0.5625, 0.8062, 0.5625, 0.8062, 0.5625, 0.8062, 0.5625, 0.8062, 0.5625, 0.8062, 0.5625, 0.8062, 0.5625, 0.8062, 0.5625, 0.8062, 0.5625, 0.8062, 0.5625, 0.8062, 0.5625, 0.8062, 0.5625, 0.8062, 0.5625, 0.8062, 0.5625, 0.8062, 0.5625, 0.8062, 0.5625, 0.8062, 0.5625, 0.8062, 0.5625, 0.8062, 0.5625, 0.8062, 0.5625, 0.8062, 0.5625, 0.8062, 0.5625, 0.8062, 0.5625, 0.8062, 0.5625, 0.8062, 0.5625, 0.8062, 0.5625, 0.8062, 0.5625, 0.8062, 0.5625, 0.8062, 0.5625, 0.8062, 0.5625, 0.8062, 0.5625, 0.8062, 0.5625, 0.8062, 0.5625, 0.8062, 0.5625, 0.8062, 0.5625, 0.8062, 0.5625, 0.8062, 0.5625, 0.8062, 0.5625, 0.8062, 0.5625, 0.8062, 0.5625, 0.8062, 0.5625, 0.8062, 0.5625, 0.8062, 0.5625, 0.8062, 0.5625, 0.8062, 0.5625, 0.8062, 0.5625, 0.8062, 0.5625, 0.8062, 0.5625, 0.8062, 0.5625, 0.8062, 0.5625, 0.8062, 0.5625, 0.8062, 0.5625, 0.8062, 0.5625, 0.8062, 0.5625, 0.8062, 0.5625, 0.8062, 0.5625, 0.8062, 0.5625, 0.8062, 0.5625, 0.8062, 0.5625, 0.8062, 0.5625, 0.8062, 0.5625, 0.8062, 0.5625, 0.8062, 0.5625, 0.8062, 0.5625, 0.8062, 0.5625, 0.8062, 0.5625, 0.8062, 0.5625, 0.8062, 0.5625, 0.8062, 0.5625, 0.8062, 0.5625, 0.8062, 0.5625, 0.8062, 0.5625, 0.8062, 0.5625, 0.8062, 0.5625, 0.8062, 0.5625, 0.8062, 0.5625, 0.8062, 0.5625, 0.8062, 0.5625, 0.8062, 0.5625, 0.8062, 0.5625, 0.8062, 0.5625, 0.8062, 0.5625, 0.8062, 0.5625, 0.8062, 0.5625, 0.8062, 0.5625, 0.8062, 0.5625, 0.8062, 0.5625, 0.8062, 0.5625, 0.8062, 0.5625, 0.8062, 0.5625, 0.8062, 0.5625, 0.8062, 0.5625, 0.8062, 0.5625, 0.8062, 0.5625, 0.8062, 0.5625, 0.8062, 0.5625, 0.8062, 0.5625, 0.8062, 0.5625, 0.8062, 0.5625, 0.8062, 0.5625, 0.8062, 0.5625, 0.8062, 0.5625, 0.8062, 0.5625, 0.8062, 0.5625, 0.8062, 0.5625, 0.8062, 0.5625, 0.8062, 0.5625, 0.8062, 0.5625, 0.8062, 0.5625, 0.8062, 0.5625, 0.8062, 0.5625, 0.8062, 0.5625, 0.8062, 0.5625, 0.8062, 0.5625, 0.8062, 0.5625, 0.8062, 0.5625, 0.8062, 0.5625, 0.8062, 0.5625, 0.8062, 0.5625, 0.8062, 0.5625, 0.8062, 0.5625, 0.8062, 0.5625, 0.8062, 0.5625, 0.8062, 0.5625, 0.8062, 0.5625, 0.8062, 0.5625, 0.8062, 0.5625, 0.8062, 0.5625, 0.8062, 0.5625, 0.8062, 0.5625, 0.8062, 0.5625, 0.8062, 0.5625, 0.8062, 0.5625, 0.8062, 0.5625, 0.8062, 0.5625, 0.8062, 0.5625, 0.8062, 0.5625, 0.8062, 0.5625, 0.8062, 0.5625, 0.8062, 0.5625, 0.8062, 0.5625, 0.8062, 0.5625, 0.8062, 0.5625, 0.8062, 0.5625, 0.8062, 0.5625, 0.8062, 0.5625, 0.8062, 0.5625, 0.8062, 0.5625, 0.8062, 0.5625, 0.8062, 0.5625, 0.8062, 0.5625, 0.8062, 0.5625, 0.8062, 0.5625, 0.8062, 0.5625, 0.8062, 0.5625, 0.8062, 0.5625, 0.8062, 0.5625, 0.8062, 0.5625, 0.8062, 0.5625, 0.8062, 0.5625, 0.8062, 0.5625, 0.8062, 0.5625, 0.8062, 0.5625, 0.8062, 0.5625, 0.8062, 0.5625, 0.8062, 0.5625, 0.8062, 0.5625, 0.8062, 0.5625, 0.8062, 0.5625, 0.8062, 0.5625, 0.8062, 0.5625, 0.8062, 0.5625, 0.8062, 0.5625, 0.8062, 0.5625, 0.8062, 0.5625, 0.8062, 0.5625, 0.8062, 0.5625, 0.8062, 0.5625, 0.8062, 0.5625, 0.8062, 0.5625, 0.8062, 0.5625, 0.8062, 0.5625, 0.8062, 0.5625, 0.8062, 0.5625, 0.8062, 0.5625, 0.8062, 0.5625, 0.8062, 0.5625, 0.8062, 0.5625, 0.8062, 0.5625, 0.8062, 0.5625, 0.8062, 0.5625, 0.8062, 0.5625, 0.8062, 0.5625, 0.1969, 0.8969, 0.1969, 0.8969, 0.1969, 0.8969, 0.1969, 0.8969, 0.1969, 0.8969, 0.1969, 0.8969, 0.1969, 0.8969, 0.1969, 0.8969, 0.1969, 0.8969, 0.1969, 0.8969, 0.1969, 0.8969, 0.1969, 0.8969, 0.1969, 0.8969, 0.1969, 0.8969, 0.1969, 0.8969, 0.1969, 0.8969, 0.1969, 0.8969, 0.1969, 0.8969, 0.1969, 0.8969, 0.1969, 0.8969, 0.1969, 0.8969, 0.1969, 0.8969, 0.1969, 0.8969, 0.1969, 0.8969, 0.1969, 0.8969, 0.1969, 0.8969, 0.1969, 0.8969, 0.1969, 0.8969, 0.1969, 0.8969, 0.1969, 0.8969, 0.1969, 0.8969, 0.1969, 0.8969, 0.1969, 0.8969, 0.1969, 0.8969, 0.1969, 0.8969, 0.1969, 0.8969, 0.1969, 0.8969, 0.1969, 0.8969, 0.1969, 0.8969, 0.1969, 0.8969, 0.1969, 0.8969, 0.1969, 0.8969, 0.1969, 0.8969, 0.1969, 0.8969, 0.1969, 0.8969, 0.1969, 0.8969, 0.1969, 0.8969, 0.1969, 0.8969, 0.1969, 0.8969, 0.1969, 0.8969, 0.1969, 0.8969, 0.1969, 0.8969, 0.1969, 0.8969, 0.1969, 0.8969, 0.1969, 0.8969, 0.1969, 0.8969, 0.1969, 0.8969, 0.1969, 0.8969, 0.1969, 0.8969, 0.1969, 0.8969, 0.1969, 0.8969, 0.1969, 0.8969, 0.1969, 0.8969, 0.1969, 0.8969, 0.1969, 0.8969, 0.1969, 0.8969, 0.1969, 0.8969, 0.1969, 0.8969, 0.1969, 0.8969, 0.1969, 0.8969, 0.1969, 0.8969, 0.1969, 0.8969, 0.1969, 0.8969, 0.1969, 0.8969, 0.1969, 0.8969, 0.1969, 0.8969, 0.1969, 0.8969, 0.1969, 0.8969, 0.1969, 0.8969, 0.1969, 0.8969, 0.1969, 0.8969, 0.1969, 0.8969, 0.1969, 0.8969, 0.1969, 0.8969, 0.8062, 0.5625, 0.8062, 0.5625, 0.8062, 0.5625, 0.8062, 0.5625, 0.1969, 0.8969, 0.1969, 0.8969, 0.1969, 0.8969, 0.1969, 0.8969, 0.1969, 0.8969, 0.1969, 0.8969, 0.1969, 0.8969, 0.1969, 0.8969, 0.1969, 0.8969, 0.1969, 0.8969, 0.1969, 0.8969, 0.1969, 0.8969, 0.8062, 0.5625, 0.8062, 0.5625, 0.8062, 0.5625, 0.8062, 0.5625, 0.1969, 0.8969, 0.1969, 0.8969, 0.1969, 0.8969, 0.1969, 0.8969, 0.1969, 0.8969, 0.1969, 0.8969, 0.1969, 0.8969, 0.1969, 0.8969, 0.1969, 0.8969, 0.1969, 0.8969, 0.1969, 0.8969, 0.1969, 0.8969, 0.1969, 0.8969, 0.1969, 0.8969, 0.1969, 0.8969, 0.1969, 0.8969, 0.1969, 0.8969, 0.1969, 0.8969, 0.1969, 0.8969, 0.1969, 0.8969, 0.1969, 0.8969, 0.1969, 0.8969, 0.1969, 0.8969, 0.1969, 0.8969, 0.8062, 0.5625, 0.8062, 0.5625, 0.8062, 0.5625, 0.8062, 0.5625, 0.8062, 0.5625, 0.8062, 0.5625, 0.8062, 0.5625, 0.8062, 0.5625, 0.1969, 0.8969, 0.1969, 0.8969, 0.1969, 0.8969, 0.1969, 0.8969, 0.1969, 0.8969, 0.1969, 0.8969, 0.1969, 0.8969, 0.1969, 0.8969, 0.1969, 0.8969, 0.1969, 0.8969, 0.1969, 0.8969, 0.1969, 0.8969, 0.1969, 0.8969, 0.1969, 0.8969, 0.1969, 0.8969, 0.1969, 0.8969, 0.8062, 0.5625, 0.8062, 0.5625, 0.8062, 0.5625, 0.8062, 0.5625, 0.8062, 0.5625, 0.8062, 0.5625, 0.8062, 0.5625, 0.8062, 0.5625, 0.8062, 0.5625, 0.8062, 0.5625, 0.8062, 0.5625, 0.8062, 0.5625, 0.8062, 0.5625, 0.8062, 0.5625, 0.8062, 0.5625, 0.8062, 0.5625, 0.8062, 0.5625, 0.8062, 0.5625, 0.8062, 0.5625, 0.8062, 0.5625, 0.8062, 0.5625, 0.8062, 0.5625])
me_cubo_001.materials.append(mat_materiais_001)
me_cubo_001.update()
me_plano = bpy.data.meshes.new('Plano')
me_plano.from_pydata([(-1.0, -1.0, 0.0), (1.0, -1.0, 0.0), (-1.0, 1.0, 0.0), (1.0, 1.0, 0.0)], [], [(0, 1, 3, 2)])
_uv = me_plano.uv_layers.new(name='Mapa UV')
_uv.uv.foreach_set('vector', [0.0, 0.0, 1.0, 0.0, 1.0, 1.0, 0.0, 1.0])
me_plano.update()

# ---- objects
ob_cubo = bpy.data.objects.new('Cubo', me_cubo)
ob_cubo_001 = bpy.data.objects.new('Cubo.001', me_cubo_001)
ob_plano = bpy.data.objects.new('Plano', me_plano)
ob_sol = bpy.data.objects.new('Sol', light_sol)

# ---- transforms, parenting, visibility, modifiers, constraints
ob_cubo.location = (-2.209, 1.767, 4.368)
_m = ob_cubo.modifiers.new('Subdivisão', 'SUBSURF')
ob_cubo_001.location = (2.209, 1.869, 4.368)
ob_cubo_001.scale = (-1.0, 1.0, 1.0)
_m = ob_cubo_001.modifiers.new('Subdivisão', 'SUBSURF')
ob_plano.location = (0.0, 0.0, 0.0)
ob_plano.scale = (101.0, 101.0, 101.0)
ob_sol.location = (8.404, -3.104e-06, 23.1)
ob_sol.rotation_euler = (-0.5613, 0.4419, -0.2627)

# ---- collection membership
col_collection.objects.link(ob_cubo)
col_collection.objects.link(ob_cubo_001)
col_collection.objects.link(ob_plano)
col_collection.objects.link(ob_sol)

# ---- scene / render settings (as saved in the file)
scene.frame_start = 1; scene.frame_end = 250; scene.frame_set(1)
scene.render.engine = 'BLENDER_EEVEE_NEXT'
scene.cycles.sampling_pattern = 'TABULATED_SOBOL'
scene.view_settings.view_transform = 'Filmic'
bpy.context.view_layer.update()

# ---- added for rendering (the .blend has no active camera): camera
cam_auto = bpy.data.cameras.new('AutoCamera')
cam_auto.lens = 50.0
cam_auto.sensor_width = 36.0
cam_auto.clip_end = 4640.27
ob_auto_camera = bpy.data.objects.new('AutoCamera', cam_auto)
scene.collection.objects.link(ob_auto_camera)
ob_auto_camera.location = (264.404, -317.285, 214.038)
ob_auto_camera.rotation_euler = (1.09748, -7.21219e-08, 0.694738)
scene.camera = ob_auto_camera
bpy.context.view_layer.update()
